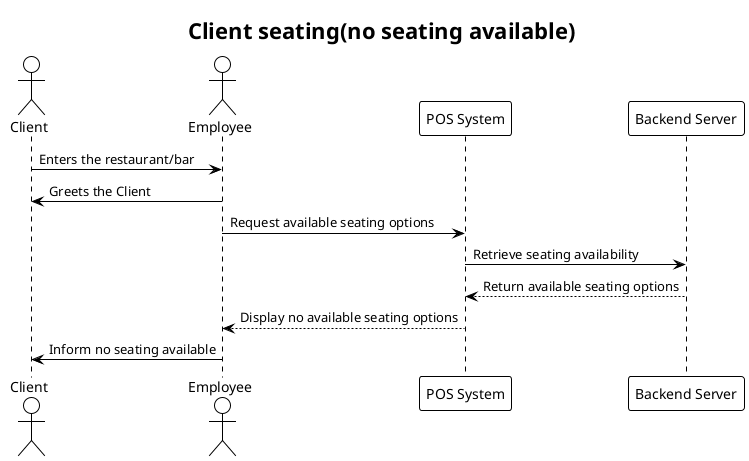

The diagram above was rendered by PlantUML. Its source (embedded in the PNG):
@startuml
!theme plain

actor Client
actor Employee
participant "POS System" as POS
participant "Backend Server" as Server

title Client seating(no seating available)

/'== Arrival =='/
Client -> Employee: Enters the restaurant/bar
Employee -> Client: Greets the Client

/'== Check Seating Availability =='/
Employee -> POS: Request available seating options
POS -> Server: Retrieve seating availability
Server --> POS: Return available seating options
POS --> Employee: Display no available seating options 

/'== Inform the client =='/
Employee -> Client: Inform no seating available

@enduml